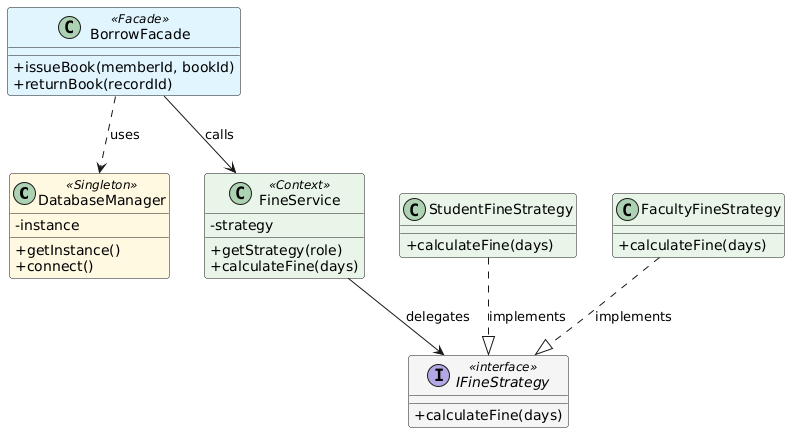

The diagram above was rendered by PlantUML. Its source (embedded in the PNG):
@startuml
skinparam classAttributeIconSize 0
skinparam shadowing false
skinparam roundcorner 6

' --- 1. Creational Pattern: Singleton ---
class DatabaseManager <<Singleton>> #FFF8E1 {
    - instance
    + getInstance()
    + connect()
}

' --- 2. Structural Pattern: Facade ---
class BorrowFacade <<Facade>> #E1F5FE {
    + issueBook(memberId, bookId)
    + returnBook(recordId)
}

' --- 3. Behavioral Pattern: Strategy ---
class FineService <<Context>> #E8F5E9 {
    - strategy
    + getStrategy(role)
    + calculateFine(days)
}

interface IFineStrategy <<interface>> #F5F5F5 {
    + calculateFine(days)
}

class StudentFineStrategy #E8F5E9 {
    + calculateFine(days)
}

class FacultyFineStrategy #E8F5E9 {
    + calculateFine(days)
}

' --- Relationships (Clean & Simple) ---
BorrowFacade ..> DatabaseManager : uses
BorrowFacade --> FineService : calls
FineService --> IFineStrategy : delegates
StudentFineStrategy ..|> IFineStrategy : implements
FacultyFineStrategy ..|> IFineStrategy : implements
@enduml